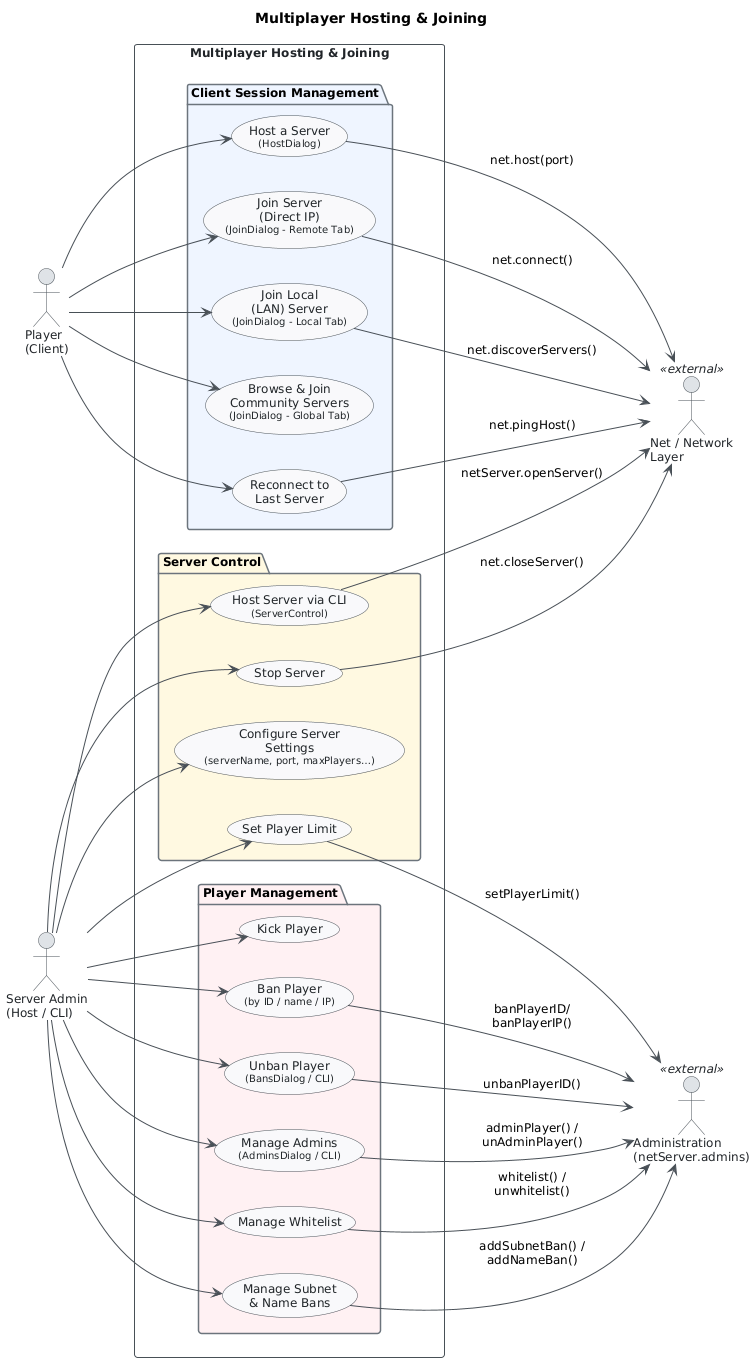

The diagram above was rendered by PlantUML. Its source (embedded in the PNG):
@startuml
skinparam classAttributeIconSize 0
skinparam shadowing false
skinparam defaultFontName "Segoe UI"
skinparam defaultFontSize 12
skinparam backgroundColor #FEFEFE
skinparam class {
    BackgroundColor #F8F9FA
    BorderColor #495057
    ArrowColor #495057
    FontColor #212529
}
skinparam package {
    BackgroundColor #E9ECEF
    BorderColor #6C757D
}
skinparam usecase {
    BackgroundColor #F8F9FA
    BorderColor #495057
    FontColor #212529
    ArrowColor #495057
}
skinparam actor {
    BackgroundColor #DEE2E6
    BorderColor #495057
    FontColor #212529
}
skinparam rectangle {
    BackgroundColor #FFFFFF
    BorderColor #495057
    FontColor #212529
}

left to right direction

title Multiplayer Hosting & Joining

' ── Actors ──────────────────────────────────────────────
actor "Player\n(Client)" as Player
actor "Server Admin\n(Host / CLI)" as Admin
actor "Net / Network\nLayer" as Net <<external>>
actor "Administration\n(netServer.admins)" as AdminSys <<external>>

' ── System Boundary ──────────────────────────────────────
rectangle "Multiplayer Hosting & Joining" {

    ' ── Client Session Management ──────────────────────
    package "Client Session Management" #EEF4FF {
        usecase "Host a Server\n<size:10>(HostDialog)</size>" as UC01
        usecase "Join Server\n(Direct IP)\n<size:10>(JoinDialog - Remote Tab)</size>" as UC02
        usecase "Join Local\n(LAN) Server\n<size:10>(JoinDialog - Local Tab)</size>" as UC03
        usecase "Browse & Join\nCommunity Servers\n<size:10>(JoinDialog - Global Tab)</size>" as UC04
        usecase "Reconnect to\nLast Server" as UC05
    }

    ' ── Server Control ─────────────────────────────────
    package "Server Control" #FFF8E1 {
        usecase "Host Server via CLI\n<size:10>(ServerControl)</size>" as UC06
        usecase "Stop Server" as UC07
        usecase "Configure Server\nSettings\n<size:10>(serverName, port, maxPlayers…)</size>" as UC14
        usecase "Set Player Limit" as UC12
    }

    ' ── Player Management ──────────────────────────────
    package "Player Management" #FFF0F3 {
        usecase "Kick Player" as UC08
        usecase "Ban Player\n<size:10>(by ID / name / IP)</size>" as UC09
        usecase "Unban Player\n<size:10>(BansDialog / CLI)</size>" as UC10
        usecase "Manage Admins\n<size:10>(AdminsDialog / CLI)</size>" as UC11
        usecase "Manage Whitelist" as UC13
        usecase "Manage Subnet\n& Name Bans" as UC15
    }
}

' ── Player → Use Cases ────────────────────────────────────
Player --> UC01
Player --> UC02
Player --> UC03
Player --> UC04
Player --> UC05

' ── Admin → Use Cases ─────────────────────────────────────
Admin --> UC06
Admin --> UC07
Admin --> UC08
Admin --> UC09
Admin --> UC10
Admin --> UC11
Admin --> UC12
Admin --> UC13
Admin --> UC14
Admin --> UC15

' ── External: Net / Network Layer ────────────────────────
UC01 --> Net : net.host(port)
UC02 --> Net : net.connect()
UC03 --> Net : net.discoverServers()
UC05 --> Net : net.pingHost()
UC06 --> Net : netServer.openServer()
UC07 --> Net : net.closeServer()

' ── External: Administration (player registry) ───────────
UC09 --> AdminSys : banPlayerID/\nbanPlayerIP()
UC10 --> AdminSys : unbanPlayerID()
UC11 --> AdminSys : adminPlayer() /\nunAdminPlayer()
UC12 --> AdminSys : setPlayerLimit()
UC13 --> AdminSys : whitelist() /\nunwhitelist()
UC15 --> AdminSys : addSubnetBan() /\naddNameBan()
@enduml